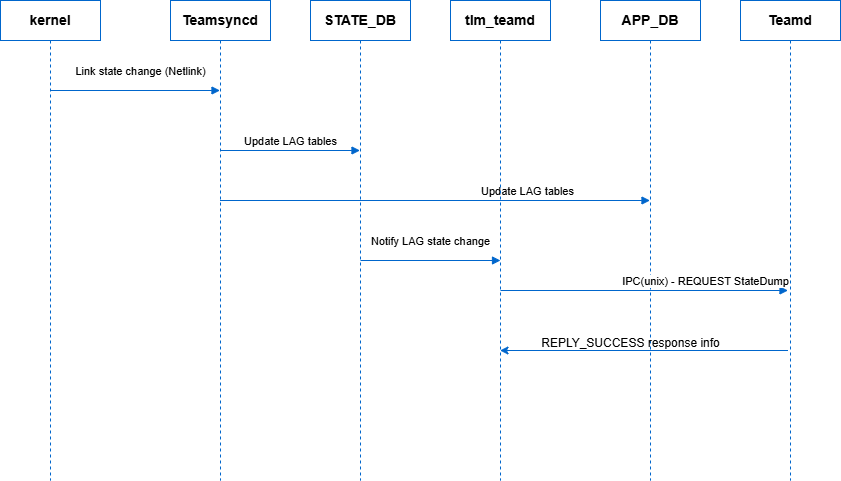

The diagram above was exported from draw.io. Its source (the exported page's mxGraphModel, read from the mxfile embedded in the PNG):
<mxGraphModel dx="856" dy="521" grid="1" gridSize="10" guides="1" tooltips="1" connect="1" arrows="1" fold="1" page="1" pageScale="1" pageWidth="827" pageHeight="1169" math="0" shadow="0">
  <root>
    <mxCell id="0" />
    <mxCell id="1" parent="0" />
    <mxCell id="mpcvhg14PUxdULD5UFQi-1" value="Teamsyncd" style="shape=umlLifeline;perimeter=lifelinePerimeter;whiteSpace=wrap;html=1;container=1;collapsible=0;recursiveResize=0;outlineConnect=0;fontSize=14;fontStyle=1;strokeColor=light-dark(#0066cc, #cdcdff);" vertex="1" parent="1">
      <mxGeometry x="210" y="40" width="100" height="480" as="geometry" />
    </mxCell>
    <mxCell id="mpcvhg14PUxdULD5UFQi-21" value="Update LAG tables" style="html=1;verticalAlign=bottom;endArrow=block;rounded=0;strokeColor=light-dark(#0066cc, #cdcdff);" edge="1" parent="mpcvhg14PUxdULD5UFQi-1" target="mpcvhg14PUxdULD5UFQi-3">
      <mxGeometry x="0.0039" width="80" relative="1" as="geometry">
        <mxPoint x="50" y="150" as="sourcePoint" />
        <mxPoint x="180" y="150" as="targetPoint" />
        <Array as="points">
          <mxPoint x="110.5" y="150" />
        </Array>
        <mxPoint as="offset" />
      </mxGeometry>
    </mxCell>
    <mxCell id="mpcvhg14PUxdULD5UFQi-3" value="STATE_DB" style="shape=umlLifeline;perimeter=lifelinePerimeter;whiteSpace=wrap;html=1;container=1;collapsible=0;recursiveResize=0;outlineConnect=0;fontSize=14;fontStyle=1;strokeColor=light-dark(#0066cc, #cdcdff);" vertex="1" parent="1">
      <mxGeometry x="350" y="40" width="100" height="480" as="geometry" />
    </mxCell>
    <mxCell id="mpcvhg14PUxdULD5UFQi-22" value="Update LAG tables" style="html=1;verticalAlign=bottom;endArrow=block;rounded=0;strokeColor=light-dark(#0066cc, #cdcdff);" edge="1" parent="mpcvhg14PUxdULD5UFQi-3" target="mpcvhg14PUxdULD5UFQi-6">
      <mxGeometry x="0.4268" width="80" relative="1" as="geometry">
        <mxPoint x="-90.5" y="200" as="sourcePoint" />
        <mxPoint x="363" y="200" as="targetPoint" />
        <mxPoint as="offset" />
      </mxGeometry>
    </mxCell>
    <mxCell id="mpcvhg14PUxdULD5UFQi-4" value="tlm_teamd" style="shape=umlLifeline;perimeter=lifelinePerimeter;whiteSpace=wrap;html=1;container=1;collapsible=0;recursiveResize=0;outlineConnect=0;fontSize=14;fontStyle=1;strokeColor=light-dark(#0066cc, #cdcdff);" vertex="1" parent="1">
      <mxGeometry x="490" y="40" width="100" height="480" as="geometry" />
    </mxCell>
    <mxCell id="mpcvhg14PUxdULD5UFQi-6" value="APP_DB" style="shape=umlLifeline;perimeter=lifelinePerimeter;whiteSpace=wrap;html=1;container=1;collapsible=0;recursiveResize=0;outlineConnect=0;fontSize=14;fontStyle=1;strokeColor=light-dark(#0066cc, #cdcdff);" vertex="1" parent="1">
      <mxGeometry x="640" y="40" width="100" height="480" as="geometry" />
    </mxCell>
    <mxCell id="mpcvhg14PUxdULD5UFQi-25" value="" style="endArrow=classic;html=1;rounded=0;strokeColor=light-dark(#0066cc, #ededed);" edge="1" parent="mpcvhg14PUxdULD5UFQi-6" target="mpcvhg14PUxdULD5UFQi-4">
      <mxGeometry width="50" height="50" relative="1" as="geometry">
        <mxPoint x="187.5" y="350" as="sourcePoint" />
        <mxPoint x="-22" y="350" as="targetPoint" />
      </mxGeometry>
    </mxCell>
    <mxCell id="mpcvhg14PUxdULD5UFQi-16" value="kernel" style="shape=umlLifeline;perimeter=lifelinePerimeter;whiteSpace=wrap;html=1;container=1;collapsible=0;recursiveResize=0;outlineConnect=0;fontSize=14;fontStyle=1;strokeColor=light-dark(#0066cc, #cdcdff);" vertex="1" parent="1">
      <mxGeometry x="40" y="40" width="100" height="480" as="geometry" />
    </mxCell>
    <mxCell id="mpcvhg14PUxdULD5UFQi-18" value="Teamd" style="shape=umlLifeline;perimeter=lifelinePerimeter;whiteSpace=wrap;html=1;container=1;collapsible=0;recursiveResize=0;outlineConnect=0;fontSize=14;fontStyle=1;strokeColor=light-dark(#0066cc, #cdcdff);" vertex="1" parent="1">
      <mxGeometry x="780" y="40" width="100" height="480" as="geometry" />
    </mxCell>
    <mxCell id="mpcvhg14PUxdULD5UFQi-20" value="Link state change (Netlink)" style="html=1;verticalAlign=bottom;endArrow=block;rounded=0;strokeColor=light-dark(#0066cc, #cdcdff);exitX=0.5;exitY=0.108;exitDx=0;exitDy=0;exitPerimeter=0;" edge="1" parent="1">
      <mxGeometry x="0.0619" y="10" width="80" relative="1" as="geometry">
        <mxPoint x="90" y="130.00000000000003" as="sourcePoint" />
        <mxPoint x="259.5" y="130.00000000000003" as="targetPoint" />
        <mxPoint as="offset" />
      </mxGeometry>
    </mxCell>
    <mxCell id="mpcvhg14PUxdULD5UFQi-23" value="Notify LAG state change" style="html=1;verticalAlign=bottom;endArrow=block;rounded=0;strokeColor=light-dark(#0066cc, #cdcdff);" edge="1" parent="1">
      <mxGeometry x="0.0036" y="10" width="80" relative="1" as="geometry">
        <mxPoint x="400" y="300" as="sourcePoint" />
        <mxPoint x="540" y="300" as="targetPoint" />
        <mxPoint as="offset" />
      </mxGeometry>
    </mxCell>
    <mxCell id="mpcvhg14PUxdULD5UFQi-24" value="IPC(unix) - REQUEST StateDump" style="html=1;verticalAlign=bottom;endArrow=block;rounded=0;strokeColor=light-dark(#0066cc, #cdcdff);" edge="1" parent="1">
      <mxGeometry x="0.4268" width="80" relative="1" as="geometry">
        <mxPoint x="540" y="330" as="sourcePoint" />
        <mxPoint x="827.5" y="330" as="targetPoint" />
        <mxPoint as="offset" />
      </mxGeometry>
    </mxCell>
    <mxCell id="mpcvhg14PUxdULD5UFQi-26" value="REPLY_SUCCESS response info" style="text;html=1;align=center;verticalAlign=middle;resizable=0;points=[];autosize=1;strokeColor=none;fillColor=none;" vertex="1" parent="1">
      <mxGeometry x="570" y="368" width="200" height="30" as="geometry" />
    </mxCell>
  </root>
</mxGraphModel>